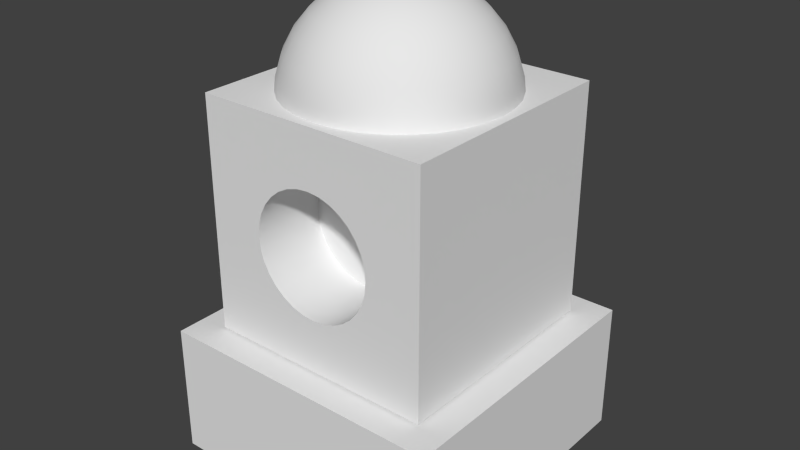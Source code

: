 # Source: RedTowerV2.blend  (saved by Blender 2.76.0; exported with 4.5.12 LTS)
import bpy
from mathutils import Matrix  # noqa: F401  (used for matrix-valued properties, if any)

bpy.ops.wm.read_factory_settings(use_empty=True)
scene = bpy.context.scene
scene.name = 'Scene'

# ---- collections
col_collection_1 = bpy.data.collections.new('Collection 1'); scene.collection.children.link(col_collection_1)

# ---- materials (node trees are filled in below, after node groups)
mat_material_001 = bpy.data.materials.new('Material.001')
mat_material_001.alpha_threshold = 0.0
mat_material_001.use_transparent_shadow = False
mat_material_001.roughness = 0.5
mat_material_001.line_color = (0.0, 0.0, 0.0, 1.0)

# ---- material node trees

# ---- world
world_world = bpy.data.worlds.new('World'); scene.world = world_world
world_world.color = (0.05088, 0.05088, 0.05088)
world_world.use_sun_shadow = False
world_world.sun_shadow_jitter_overblur = 0.0
world_world.cycles.sampling_method = 'MANUAL'
world_world.cycles.sample_map_resolution = 256

# ---- meshes
me_cube_001 = bpy.data.meshes.new('Cube.001')
me_cube_001.from_pydata([(1.0, 1.0, -1.0), (1.0, -1.0, -1.0), (-1.0, -1.0, -1.0), (-1.0, 1.0, -1.0), (1.0, 1.0, -0.1), (1.0, -1.0, -0.1), (-1.0, -1.0, -0.1), (-1.0, 1.0, -0.1)], [], [(0, 1, 2, 3), (4, 7, 6, 5), (0, 4, 5, 1), (1, 5, 6, 2), (2, 6, 7, 3), (4, 0, 3, 7)])
me_cube_001.materials.append(mat_material_001)
me_cube_001.use_remesh_preserve_volume = False
me_cube_001.use_remesh_preserve_attributes = False
me_cube_001.use_mirror_vertex_groups = False
me_cube_001.update()
me_cube_002 = bpy.data.meshes.new('Cube.002')
me_cube_002.from_pydata([(-1.0, -1.0, -1.0), (-1.0, -1.0, 1.0), (-1.0, 1.0, -1.0), (-1.0, 1.0, 1.0), (1.0, -1.0, -1.0), (1.0, -1.0, 1.0), (1.0, 1.0, -1.0), (1.0, 1.0, 1.0), (-0.3712, -1.0, -0.3879), (-0.2917, -1.0, -0.4532), (-0.2009, -1.0, -0.5017), (-0.1024, -1.0, -0.5316), (3.576e-08, -1.0, -0.5417), (0.1024, -1.0, -0.5316), (0.2009, -1.0, -0.5017), (0.2917, -1.0, -0.4532), (0.3712, -1.0, -0.3879), (0.4365, -1.0, -0.3083), (0.485, -1.0, -0.2176), (0.5149, -1.0, -0.1191), (0.525, -1.0, -0.01667), (0.5149, -1.0, 0.08575), (0.485, -1.0, 0.1842), (0.4365, -1.0, 0.275), (0.3712, -1.0, 0.3546), (0.2917, -1.0, 0.4199), (0.2009, -1.0, 0.4684), (0.1024, -1.0, 0.4982), (3.576e-08, -1.0, 0.5083), (-0.1024, -1.0, 0.4982), (-0.2009, -1.0, 0.4684), (-0.2917, -1.0, 0.4199), (-0.3712, -1.0, 0.3546), (-0.4365, -1.0, 0.275), (-0.485, -1.0, 0.1842), (-0.5149, -1.0, 0.08575), (-0.525, -1.0, -0.01667), (-0.5149, -1.0, -0.1191), (-0.485, -1.0, -0.2176), (-0.4365, -1.0, -0.3083), (-0.3712, -0.371, -0.3879), (-0.2917, -0.371, -0.4532), (-0.2009, -0.371, -0.5017), (-0.1024, -0.371, -0.5316), (3.576e-08, -0.371, -0.5417), (0.1024, -0.371, -0.5316), (0.2009, -0.371, -0.5017), (0.2917, -0.371, -0.4532), (0.3712, -0.371, -0.3879), (0.4365, -0.371, -0.3083), (0.485, -0.371, -0.2176), (0.5149, -0.371, -0.1191), (0.525, -0.371, -0.01667), (0.5149, -0.371, 0.08575), (0.485, -0.371, 0.1842), (0.4365, -0.371, 0.275), (0.3712, -0.371, 0.3546), (0.2917, -0.371, 0.4199), (0.2009, -0.371, 0.4684), (0.1024, -0.371, 0.4982), (3.576e-08, -0.371, 0.5083), (-0.1024, -0.371, 0.4982), (-0.2009, -0.371, 0.4684), (-0.2917, -0.371, 0.4199), (-0.3712, -0.371, 0.3546), (-0.4365, -0.371, 0.275), (-0.485, -0.371, 0.1842), (-0.5149, -0.371, 0.08575), (-0.525, -0.371, -0.01667), (-0.5149, -0.371, -0.1191), (-0.485, -0.371, -0.2176), (-0.4365, -0.371, -0.3083), (-0.1712, -0.01177, 1.838), (-0.3443, -0.01177, 1.786), (-0.5038, -0.01177, 1.701), (-0.6437, -0.01177, 1.586), (-0.7585, -0.01177, 1.446), (-0.8437, -0.01177, 1.287), (-0.8963, -0.01177, 1.113), (-0.914, -0.01177, 0.9333), (-0.1677, 0.02335, 1.838), (-0.3375, 0.05712, 1.786), (-0.494, 0.08825, 1.701), (-0.6311, 0.1155, 1.586), (-0.7437, 0.1379, 1.446), (-0.8274, 0.1546, 1.287), (-0.8789, 0.1648, 1.113), (-0.8963, 0.1683, 0.9333), (-0.1575, 0.05712, 1.838), (-0.3174, 0.1234, 1.786), (-0.4648, 0.1844, 1.701), (-0.594, 0.238, 1.586), (-0.7, 0.2819, 1.446), (-0.7788, 0.3145, 1.287), (-0.8274, 0.3346, 1.113), (-0.8437, 0.3414, 0.9333), (-0.1408, 0.08825, 1.838), (-0.2848, 0.1844, 1.786), (-0.4174, 0.2731, 1.701), (-0.5337, 0.3508, 1.586), (-0.6291, 0.4145, 1.446), (-0.7, 0.4619, 1.287), (-0.7437, 0.4911, 1.113), (-0.7585, 0.5009, 0.9333), (-0.1184, 0.1155, 1.838), (-0.2408, 0.238, 1.786), (-0.3537, 0.3508, 1.701), (-0.4526, 0.4497, 1.586), (-0.5337, 0.5308, 1.446), (-0.594, 0.5911, 1.287), (-0.6311, 0.6282, 1.113), (-0.6437, 0.6408, 0.9333), (-0.09115, 0.1379, 1.838), (-0.1873, 0.2819, 1.786), (-0.276, 0.4145, 1.701), (-0.3537, 0.5308, 1.586), (-0.4174, 0.6262, 1.446), (-0.4648, 0.6971, 1.287), (-0.494, 0.7408, 1.113), (-0.5038, 0.7556, 0.9333), (-0.06002, 0.1546, 1.838), (-0.1263, 0.3145, 1.786), (-0.1873, 0.4619, 1.701), (-0.2408, 0.5911, 1.586), (-0.2848, 0.6971, 1.446), (-0.3174, 0.7759, 1.287), (-0.3375, 0.8245, 1.113), (-0.3443, 0.8408, 0.9333), (-0.02624, 0.1648, 1.838), (-0.06002, 0.3346, 1.786), (-0.09115, 0.4911, 1.701), (-0.1184, 0.6282, 1.586), (-0.1408, 0.7408, 1.446), (-0.1575, 0.8245, 1.287), (-0.1677, 0.876, 1.113), (-0.1712, 0.8934, 0.9333), (0.00888, 0.1683, 1.838), (0.00888, 0.3414, 1.786), (0.00888, 0.5009, 1.701), (0.00888, 0.6408, 1.586), (0.00888, 0.7556, 1.446), (0.00888, 0.8408, 1.287), (0.00888, 0.8934, 1.113), (0.00888, 0.9111, 0.9333), (0.044, 0.1648, 1.838), (0.07778, 0.3346, 1.786), (0.1089, 0.4911, 1.701), (0.1362, 0.6282, 1.586), (0.1586, 0.7408, 1.446), (0.1752, 0.8245, 1.287), (0.1855, 0.876, 1.113), (0.1889, 0.8934, 0.9333), (0.07778, 0.1546, 1.838), (0.144, 0.3145, 1.786), (0.2051, 0.4619, 1.701), (0.2586, 0.5911, 1.586), (0.3025, 0.6971, 1.446), (0.3352, 0.7759, 1.287), (0.3553, 0.8245, 1.113), (0.362, 0.8408, 0.9333), (0.1089, 0.1379, 1.838), (0.2051, 0.2819, 1.786), (0.2937, 0.4145, 1.701), (0.3714, 0.5308, 1.586), (0.4352, 0.6262, 1.446), (0.4826, 0.6971, 1.287), (0.5117, 0.7408, 1.113), (0.5216, 0.7556, 0.9333), (0.1362, 0.1155, 1.838), (0.2586, 0.238, 1.786), (0.3714, 0.3508, 1.701), (0.4703, 0.4497, 1.586), (0.5515, 0.5308, 1.446), (0.6118, 0.5911, 1.287), (0.6489, 0.6282, 1.113), (0.6614, 0.6408, 0.9333), (0.1586, 0.08825, 1.838), (0.3025, 0.1844, 1.786), (0.4352, 0.2731, 1.701), (0.5515, 0.3508, 1.586), (0.6469, 0.4145, 1.446), (0.7178, 0.4619, 1.287), (0.7615, 0.4911, 1.113), (0.7762, 0.5009, 0.9333), (0.1752, 0.05712, 1.838), (0.3352, 0.1234, 1.786), (0.4826, 0.1844, 1.701), (0.6118, 0.238, 1.586), (0.7178, 0.2819, 1.446), (0.7966, 0.3145, 1.287), (0.8451, 0.3346, 1.113), (0.8615, 0.3414, 0.9333), (0.1855, 0.02335, 1.838), (0.3553, 0.05712, 1.786), (0.5117, 0.08825, 1.701), (0.6489, 0.1155, 1.586), (0.7615, 0.1379, 1.446), (0.8451, 0.1546, 1.287), (0.8966, 0.1648, 1.113), (0.914, 0.1683, 0.9333), (0.1889, -0.01177, 1.838), (0.362, -0.01177, 1.786), (0.5216, -0.01177, 1.701), (0.6614, -0.01177, 1.586), (0.7762, -0.01177, 1.446), (0.8615, -0.01177, 1.287), (0.914, -0.01177, 1.113), (0.9317, -0.01177, 0.9333), (0.1855, -0.0469, 1.838), (0.3553, -0.08067, 1.786), (0.5117, -0.1118, 1.701), (0.6489, -0.1391, 1.586), (0.7615, -0.1615, 1.446), (0.8451, -0.1781, 1.287), (0.8966, -0.1884, 1.113), (0.914, -0.1918, 0.9333), (0.1752, -0.08067, 1.838), (0.3352, -0.1469, 1.786), (0.4826, -0.208, 1.701), (0.6118, -0.2615, 1.586), (0.7178, -0.3054, 1.446), (0.7966, -0.3381, 1.287), (0.8451, -0.3582, 1.113), (0.8615, -0.3649, 0.9333), (0.1586, -0.1118, 1.838), (0.3025, -0.208, 1.786), (0.4352, -0.2966, 1.701), (0.5515, -0.3743, 1.586), (0.6469, -0.4381, 1.446), (0.7178, -0.4855, 1.287), (0.7615, -0.5146, 1.113), (0.7762, -0.5245, 0.9333), (0.1362, -0.1391, 1.838), (0.2586, -0.2615, 1.786), (0.3714, -0.3743, 1.701), (0.4703, -0.4732, 1.586), (0.5515, -0.5544, 1.446), (0.6118, -0.6147, 1.287), (0.6489, -0.6518, 1.113), (0.6614, -0.6643, 0.9333), (0.1089, -0.1615, 1.838), (0.2051, -0.3054, 1.786), (0.2937, -0.4381, 1.701), (0.3714, -0.5544, 1.586), (0.4352, -0.6498, 1.446), (0.4826, -0.7207, 1.287), (0.5117, -0.7644, 1.113), (0.5216, -0.7791, 0.9333), (0.07778, -0.1781, 1.838), (0.144, -0.3381, 1.786), (0.2051, -0.4855, 1.701), (0.2586, -0.6147, 1.586), (0.3025, -0.7207, 1.446), (0.3352, -0.7995, 1.287), (0.3553, -0.848, 1.113), (0.362, -0.8644, 0.9333), (0.044, -0.1884, 1.838), (0.07778, -0.3582, 1.786), (0.1089, -0.5146, 1.701), (0.1362, -0.6518, 1.586), (0.1586, -0.7644, 1.446), (0.1752, -0.848, 1.287), (0.1855, -0.8995, 1.113), (0.1889, -0.9169, 0.9333), (0.00888, -0.1918, 1.838), (0.00888, -0.3649, 1.786), (0.00888, -0.5245, 1.701), (0.008879, -0.6643, 1.586), (0.008879, -0.7791, 1.446), (0.00888, -0.8644, 1.287), (0.008879, -0.9169, 1.113), (0.008879, -0.9346, 0.9333), (-0.02624, -0.1884, 1.838), (-0.06002, -0.3582, 1.786), (-0.09115, -0.5146, 1.701), (-0.1184, -0.6518, 1.586), (-0.1408, -0.7644, 1.446), (-0.1575, -0.848, 1.287), (-0.1677, -0.8995, 1.113), (-0.1712, -0.9169, 0.9333), (-0.06002, -0.1781, 1.838), (-0.1263, -0.3381, 1.786), (-0.1873, -0.4855, 1.701), (-0.2408, -0.6147, 1.586), (-0.2848, -0.7207, 1.446), (-0.3174, -0.7995, 1.287), (-0.3375, -0.848, 1.113), (-0.3443, -0.8644, 0.9333), (-0.09115, -0.1615, 1.838), (-0.1873, -0.3054, 1.786), (-0.276, -0.4381, 1.701), (-0.3537, -0.5544, 1.586), (-0.4174, -0.6498, 1.446), (-0.4648, -0.7207, 1.287), (-0.494, -0.7644, 1.113), (-0.5038, -0.7791, 0.9333), (-0.1184, -0.1391, 1.838), (-0.2408, -0.2615, 1.786), (-0.3537, -0.3743, 1.701), (-0.4526, -0.4732, 1.586), (-0.5337, -0.5544, 1.446), (-0.594, -0.6147, 1.287), (-0.6311, -0.6518, 1.113), (-0.6437, -0.6643, 0.9333), (-0.1408, -0.1118, 1.838), (-0.2848, -0.208, 1.786), (-0.4174, -0.2966, 1.701), (-0.5337, -0.3743, 1.586), (-0.6291, -0.4381, 1.446), (-0.7, -0.4855, 1.287), (-0.7437, -0.5146, 1.113), (-0.7585, -0.5245, 0.9333), (0.008879, -0.01177, 1.856), (-0.1575, -0.08067, 1.838), (-0.3174, -0.1469, 1.786), (-0.4648, -0.208, 1.701), (-0.594, -0.2615, 1.586), (-0.7, -0.3054, 1.446), (-0.7788, -0.3381, 1.287), (-0.8274, -0.3582, 1.113), (-0.8437, -0.3649, 0.9333), (-0.1677, -0.0469, 1.838), (-0.3375, -0.08067, 1.786), (-0.494, -0.1118, 1.701), (-0.6311, -0.1391, 1.586), (-0.7437, -0.1615, 1.446), (-0.8274, -0.1781, 1.287), (-0.8789, -0.1884, 1.113), (-0.8962, -0.1918, 0.9333)], [], [(1, 3, 2, 0), (3, 7, 6, 2), (7, 5, 4, 6), (4, 5, 24, 23, 22, 21, 20, 19, 18, 17, 16, 15, 14, 13, 12, 11, 10, 9, 8, 0), (0, 2, 6, 4), (5, 7, 3, 1), (5, 1, 0, 8, 39, 38, 37, 36, 35, 34, 33, 32, 31, 30, 29, 28, 27, 26, 25, 24), (23, 24, 56, 55), (10, 11, 43, 42), (36, 37, 69, 68), (11, 12, 44, 43), (37, 38, 70, 69), (24, 25, 57, 56), (12, 13, 45, 44), (38, 39, 71, 70), (25, 26, 58, 57), (13, 14, 46, 45), (39, 8, 40, 71), (26, 27, 59, 58), (14, 15, 47, 46), (27, 28, 60, 59), (15, 16, 48, 47), (28, 29, 61, 60), (16, 17, 49, 48), (29, 30, 62, 61), (17, 18, 50, 49), (30, 31, 63, 62), (18, 19, 51, 50), (31, 32, 64, 63), (19, 20, 52, 51), (32, 33, 65, 64), (20, 21, 53, 52), (33, 34, 66, 65), (21, 22, 54, 53), (8, 9, 41, 40), (34, 35, 67, 66), (22, 23, 55, 54), (9, 10, 42, 41), (35, 36, 68, 67), (40, 41, 42, 43, 44, 45, 46, 47, 48, 49, 50, 51, 52, 53, 54, 55, 56, 57, 58, 59, 60, 61, 62, 63, 64, 65, 66, 67, 68, 69, 70, 71), (79, 78, 86, 87), (73, 72, 80, 81), (74, 73, 81, 82), (75, 74, 82, 83), (76, 75, 83, 84), (77, 76, 84, 85), (78, 77, 85, 86), (85, 84, 92, 93), (86, 85, 93, 94), (87, 86, 94, 95), (81, 80, 88, 89), (82, 81, 89, 90), (83, 82, 90, 91), (84, 83, 91, 92), (90, 89, 97, 98), (91, 90, 98, 99), (92, 91, 99, 100), (93, 92, 100, 101), (94, 93, 101, 102), (95, 94, 102, 103), (89, 88, 96, 97), (102, 101, 109, 110), (103, 102, 110, 111), (97, 96, 104, 105), (98, 97, 105, 106), (99, 98, 106, 107), (100, 99, 107, 108), (101, 100, 108, 109), (107, 106, 114, 115), (108, 107, 115, 116), (109, 108, 116, 117), (110, 109, 117, 118), (111, 110, 118, 119), (105, 104, 112, 113), (106, 105, 113, 114), (119, 118, 126, 127), (113, 112, 120, 121), (114, 113, 121, 122), (115, 114, 122, 123), (116, 115, 123, 124), (117, 116, 124, 125), (118, 117, 125, 126), (123, 122, 130, 131), (124, 123, 131, 132), (125, 124, 132, 133), (126, 125, 133, 134), (127, 126, 134, 135), (121, 120, 128, 129), (122, 121, 129, 130), (135, 134, 142, 143), (129, 128, 136, 137), (130, 129, 137, 138), (131, 130, 138, 139), (132, 131, 139, 140), (133, 132, 140, 141), (134, 133, 141, 142), (140, 139, 147, 148), (141, 140, 148, 149), (142, 141, 149, 150), (143, 142, 150, 151), (137, 136, 144, 145), (138, 137, 145, 146), (139, 138, 146, 147), (145, 144, 152, 153), (146, 145, 153, 154), (147, 146, 154, 155), (148, 147, 155, 156), (149, 148, 156, 157), (150, 149, 157, 158), (151, 150, 158, 159), (156, 155, 163, 164), (157, 156, 164, 165), (158, 157, 165, 166), (159, 158, 166, 167), (153, 152, 160, 161), (154, 153, 161, 162), (155, 154, 162, 163), (161, 160, 168, 169), (162, 161, 169, 170), (163, 162, 170, 171), (164, 163, 171, 172), (165, 164, 172, 173), (166, 165, 173, 174), (167, 166, 174, 175), (173, 172, 180, 181), (174, 173, 181, 182), (175, 174, 182, 183), (169, 168, 176, 177), (170, 169, 177, 178), (171, 170, 178, 179), (172, 171, 179, 180), (178, 177, 185, 186), (179, 178, 186, 187), (180, 179, 187, 188), (181, 180, 188, 189), (182, 181, 189, 190), (183, 182, 190, 191), (177, 176, 184, 185), (190, 189, 197, 198), (191, 190, 198, 199), (185, 184, 192, 193), (186, 185, 193, 194), (187, 186, 194, 195), (188, 187, 195, 196), (189, 188, 196, 197), (194, 193, 201, 202), (195, 194, 202, 203), (196, 195, 203, 204), (197, 196, 204, 205), (198, 197, 205, 206), (199, 198, 206, 207), (193, 192, 200, 201), (206, 205, 213, 214), (207, 206, 214, 215), (201, 200, 208, 209), (202, 201, 209, 210), (203, 202, 210, 211), (204, 203, 211, 212), (205, 204, 212, 213), (211, 210, 218, 219), (212, 211, 219, 220), (213, 212, 220, 221), (214, 213, 221, 222), (215, 214, 222, 223), (209, 208, 216, 217), (210, 209, 217, 218), (223, 222, 230, 231), (217, 216, 224, 225), (218, 217, 225, 226), (219, 218, 226, 227), (220, 219, 227, 228), (221, 220, 228, 229), (222, 221, 229, 230), (227, 226, 234, 235), (228, 227, 235, 236), (229, 228, 236, 237), (230, 229, 237, 238), (231, 230, 238, 239), (225, 224, 232, 233), (226, 225, 233, 234), (239, 238, 246, 247), (233, 232, 240, 241), (234, 233, 241, 242), (235, 234, 242, 243), (236, 235, 243, 244), (237, 236, 244, 245), (238, 237, 245, 246), (244, 243, 251, 252), (245, 244, 252, 253), (246, 245, 253, 254), (247, 246, 254, 255), (241, 240, 248, 249), (242, 241, 249, 250), (243, 242, 250, 251), (249, 248, 256, 257), (250, 249, 257, 258), (251, 250, 258, 259), (252, 251, 259, 260), (253, 252, 260, 261), (254, 253, 261, 262), (255, 254, 262, 263), (261, 260, 268, 269), (262, 261, 269, 270), (263, 262, 270, 271), (257, 256, 264, 265), (258, 257, 265, 266), (259, 258, 266, 267), (260, 259, 267, 268), (265, 264, 272, 273), (266, 265, 273, 274), (267, 266, 274, 275), (268, 267, 275, 276), (269, 268, 276, 277), (270, 269, 277, 278), (271, 270, 278, 279), (277, 276, 284, 285), (278, 277, 285, 286), (279, 278, 286, 287), (273, 272, 280, 281), (274, 273, 281, 282), (275, 274, 282, 283), (276, 275, 283, 284), (282, 281, 289, 290), (283, 282, 290, 291), (284, 283, 291, 292), (285, 284, 292, 293), (286, 285, 293, 294), (287, 286, 294, 295), (281, 280, 288, 289), (294, 293, 301, 302), (295, 294, 302, 303), (289, 288, 296, 297), (290, 289, 297, 298), (291, 290, 298, 299), (292, 291, 299, 300), (293, 292, 300, 301), (298, 297, 305, 306), (299, 298, 306, 307), (300, 299, 307, 308), (301, 300, 308, 309), (302, 301, 309, 310), (303, 302, 310, 311), (297, 296, 304, 305), (310, 309, 318, 319), (311, 310, 319, 320), (305, 304, 313, 314), (306, 305, 314, 315), (307, 306, 315, 316), (308, 307, 316, 317), (309, 308, 317, 318), (316, 315, 323, 324), (317, 316, 324, 325), (318, 317, 325, 326), (319, 318, 326, 327), (320, 319, 327, 328), (314, 313, 321, 322), (315, 314, 322, 323), (72, 312, 80), (80, 312, 88), (88, 312, 96), (96, 312, 104), (104, 312, 112), (112, 312, 120), (120, 312, 128), (128, 312, 136), (136, 312, 144), (144, 312, 152), (152, 312, 160), (160, 312, 168), (168, 312, 176), (176, 312, 184), (184, 312, 192), (192, 312, 200), (200, 312, 208), (208, 312, 216), (216, 312, 224), (224, 312, 232), (232, 312, 240), (240, 312, 248), (248, 312, 256), (256, 312, 264), (264, 312, 272), (272, 312, 280), (280, 312, 288), (288, 312, 296), (296, 312, 304), (304, 312, 313), (313, 312, 321), (328, 327, 78, 79), (321, 312, 72), (322, 321, 72, 73), (323, 322, 73, 74), (324, 323, 74, 75), (325, 324, 75, 76), (326, 325, 76, 77), (327, 326, 77, 78)])
me_cube_002.polygons.foreach_set('use_smooth', [True] * 296)
me_cube_002.use_remesh_preserve_volume = False
me_cube_002.use_remesh_preserve_attributes = False
me_cube_002.use_mirror_vertex_groups = False
me_cube_002.update()

# ---- objects
ob_cube = bpy.data.objects.new('Cube', me_cube_001)
ob_cube_001 = bpy.data.objects.new('Cube.001', me_cube_002)

# ---- transforms, parenting, visibility, modifiers, constraints
ob_cube.location = (0.0, 0.0, 1.0)
ob_cube.lock_rotations_4d = False
ob_cube.empty_display_type = 'ARROWS'
ob_cube.lineart.crease_threshold = 0.0
ob_cube_001.location = (0.0, 0.0, 1.713)
ob_cube_001.scale = (0.8, 0.8, 0.8)
ob_cube_001.lineart.crease_threshold = 0.0
_m = ob_cube_001.modifiers.new('EdgeSplit', 'EDGE_SPLIT')

# ---- collection membership
col_collection_1.objects.link(ob_cube)
col_collection_1.objects.link(ob_cube_001)

# ---- scene / render settings (as saved in the file)
scene.frame_start = 1; scene.frame_end = 250; scene.frame_set(1)
scene.render.engine = 'BLENDER_EEVEE_NEXT'
scene.render.resolution_percentage = 50
scene.render.dither_intensity = 0.0
scene.cycles.use_denoising = False
scene.cycles.samples = 10
scene.cycles.sampling_pattern = 'TABULATED_SOBOL'
scene.cycles.light_sampling_threshold = 0.0
scene.cycles.use_adaptive_sampling = False
scene.cycles.use_light_tree = False
scene.cycles.blur_glossy = 0.0
scene.cycles.pixel_filter_type = 'GAUSSIAN'
scene.cycles.sample_clamp_indirect = 0.0
scene.view_settings.view_transform = 'Standard'
bpy.context.view_layer.update()

# ---- added for rendering (the .blend has no active camera and no usable light): camera, sun
cam_auto = bpy.data.cameras.new('AutoCamera')
cam_auto.lens = 50.0
cam_auto.sensor_width = 36.0
cam_auto.clip_end = 1000.0
ob_auto_camera = bpy.data.objects.new('AutoCamera', cam_auto)
scene.collection.objects.link(ob_auto_camera)
ob_auto_camera.location = (3.9503, -4.74037, 4.7594)
ob_auto_camera.rotation_euler = (1.09748, -7.21219e-08, 0.694738)
scene.camera = ob_auto_camera
light_auto_sun = bpy.data.lights.new('AutoSun', 'SUN')
light_auto_sun.energy = 3.0
light_auto_sun.angle = 0.0523599
ob_auto_sun = bpy.data.objects.new('AutoSun', light_auto_sun)
scene.collection.objects.link(ob_auto_sun)
ob_auto_sun.rotation_euler = (0.872665, 0.174533, 0.523599)
bpy.context.view_layer.update()
